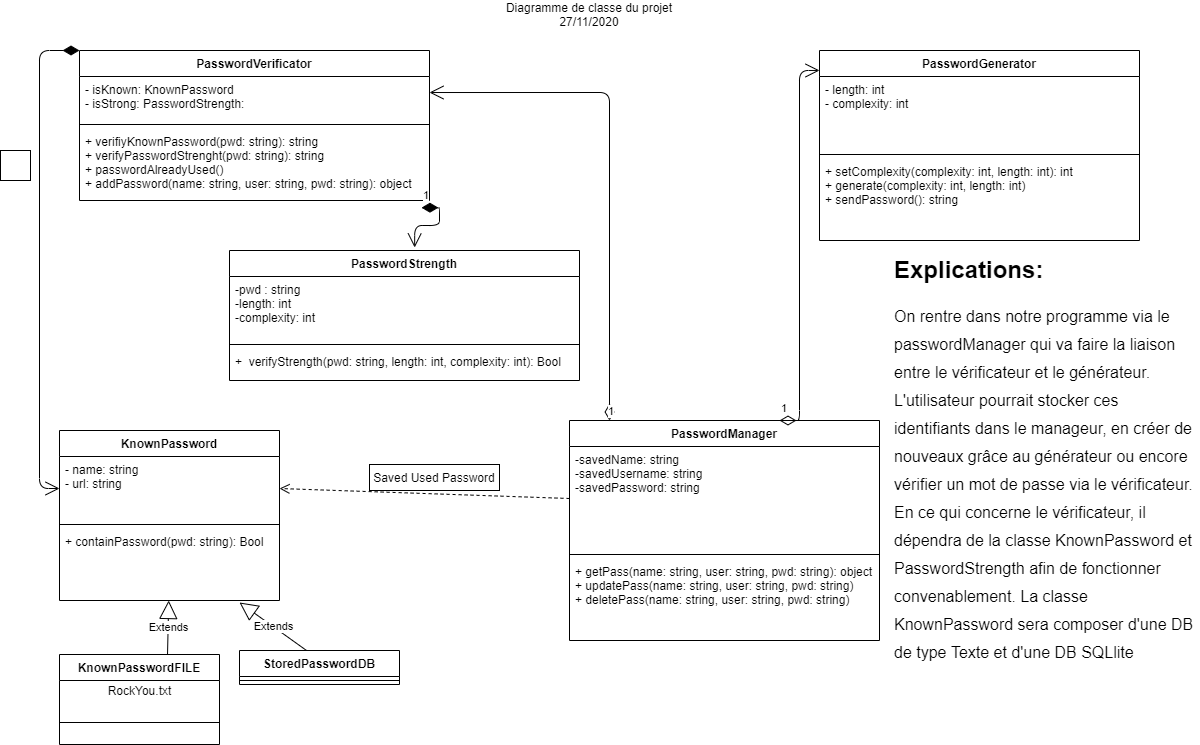

The diagram above was exported from draw.io. Its source (the exported page's mxGraphModel, read from the mxfile embedded in the PNG):
<mxGraphModel dx="2591" dy="762" grid="1" gridSize="10" guides="1" tooltips="1" connect="1" arrows="1" fold="1" page="1" pageScale="1" pageWidth="1169" pageHeight="826" background="#ffffff" math="0" shadow="0">
  <root>
    <mxCell id="0" />
    <mxCell id="1" parent="0" />
    <mxCell id="kpm1VrHarFZanXAOaVg1-41" value="KnownPassword" style="swimlane;fontStyle=1;align=center;verticalAlign=top;childLayout=stackLayout;horizontal=1;startSize=26;horizontalStack=0;resizeParent=1;resizeParentMax=0;resizeLast=0;collapsible=1;marginBottom=0;" parent="1" vertex="1">
      <mxGeometry x="-540" y="446" width="220" height="170" as="geometry" />
    </mxCell>
    <mxCell id="kpm1VrHarFZanXAOaVg1-42" value="- name: string&#10;- url: string" style="text;strokeColor=none;fillColor=none;align=left;verticalAlign=top;spacingLeft=4;spacingRight=4;overflow=hidden;rotatable=0;points=[[0,0.5],[1,0.5]];portConstraint=eastwest;" parent="kpm1VrHarFZanXAOaVg1-41" vertex="1">
      <mxGeometry y="26" width="220" height="64" as="geometry" />
    </mxCell>
    <mxCell id="kpm1VrHarFZanXAOaVg1-43" value="" style="line;strokeWidth=1;fillColor=none;align=left;verticalAlign=middle;spacingTop=-1;spacingLeft=3;spacingRight=3;rotatable=0;labelPosition=right;points=[];portConstraint=eastwest;" parent="kpm1VrHarFZanXAOaVg1-41" vertex="1">
      <mxGeometry y="90" width="220" height="8" as="geometry" />
    </mxCell>
    <mxCell id="kpm1VrHarFZanXAOaVg1-44" value="+ containPassword(pwd: string): Bool" style="text;strokeColor=none;fillColor=none;align=left;verticalAlign=top;spacingLeft=4;spacingRight=4;overflow=hidden;rotatable=0;points=[[0,0.5],[1,0.5]];portConstraint=eastwest;" parent="kpm1VrHarFZanXAOaVg1-41" vertex="1">
      <mxGeometry y="98" width="220" height="72" as="geometry" />
    </mxCell>
    <mxCell id="kpm1VrHarFZanXAOaVg1-45" value="Extends" style="endArrow=block;endSize=16;endFill=0;html=1;exitX=0.419;exitY=0;exitDx=0;exitDy=0;exitPerimeter=0;" parent="1" source="kpm1VrHarFZanXAOaVg1-47" edge="1">
      <mxGeometry width="160" relative="1" as="geometry">
        <mxPoint x="-470" y="576" as="sourcePoint" />
        <mxPoint x="-360" y="618" as="targetPoint" />
      </mxGeometry>
    </mxCell>
    <mxCell id="kpm1VrHarFZanXAOaVg1-46" value="Extends" style="endArrow=block;endSize=16;endFill=0;html=1;exitX=0.675;exitY=0.011;exitDx=0;exitDy=0;exitPerimeter=0;" parent="1" source="kpm1VrHarFZanXAOaVg1-51" target="kpm1VrHarFZanXAOaVg1-44" edge="1">
      <mxGeometry width="160" relative="1" as="geometry">
        <mxPoint x="-140" y="556" as="sourcePoint" />
        <mxPoint x="-30" y="596" as="targetPoint" />
      </mxGeometry>
    </mxCell>
    <mxCell id="kpm1VrHarFZanXAOaVg1-47" value="StoredPasswordDB" style="swimlane;fontStyle=1;align=center;verticalAlign=top;childLayout=stackLayout;horizontal=1;startSize=26;horizontalStack=0;resizeParent=1;resizeParentMax=0;resizeLast=0;collapsible=1;marginBottom=0;" parent="1" vertex="1">
      <mxGeometry x="-360" y="666" width="160" height="34" as="geometry" />
    </mxCell>
    <mxCell id="kpm1VrHarFZanXAOaVg1-49" value="" style="line;strokeWidth=1;fillColor=none;align=left;verticalAlign=middle;spacingTop=-1;spacingLeft=3;spacingRight=3;rotatable=0;labelPosition=right;points=[];portConstraint=eastwest;" parent="kpm1VrHarFZanXAOaVg1-47" vertex="1">
      <mxGeometry y="26" width="160" height="8" as="geometry" />
    </mxCell>
    <mxCell id="kpm1VrHarFZanXAOaVg1-51" value="KnownPasswordFILE" style="swimlane;fontStyle=1;align=center;verticalAlign=top;childLayout=stackLayout;horizontal=1;startSize=26;horizontalStack=0;resizeParent=1;resizeParentMax=0;resizeLast=0;collapsible=1;marginBottom=0;" parent="1" vertex="1">
      <mxGeometry x="-540" y="670" width="160" height="90" as="geometry" />
    </mxCell>
    <mxCell id="kpm1VrHarFZanXAOaVg1-55" value="RockYou.txt" style="text;html=1;align=center;verticalAlign=middle;resizable=0;points=[];autosize=1;" parent="kpm1VrHarFZanXAOaVg1-51" vertex="1">
      <mxGeometry y="26" width="160" height="20" as="geometry" />
    </mxCell>
    <mxCell id="kpm1VrHarFZanXAOaVg1-53" value="" style="line;strokeWidth=1;fillColor=none;align=left;verticalAlign=middle;spacingTop=-1;spacingLeft=3;spacingRight=3;rotatable=0;labelPosition=right;points=[];portConstraint=eastwest;" parent="kpm1VrHarFZanXAOaVg1-51" vertex="1">
      <mxGeometry y="46" width="160" height="44" as="geometry" />
    </mxCell>
    <mxCell id="kpm1VrHarFZanXAOaVg1-56" value="PasswordVerificator" style="swimlane;fontStyle=1;align=center;verticalAlign=top;childLayout=stackLayout;horizontal=1;startSize=26;horizontalStack=0;resizeParent=1;resizeParentMax=0;resizeLast=0;collapsible=1;marginBottom=0;" parent="1" vertex="1">
      <mxGeometry x="-520" y="66" width="350" height="150" as="geometry" />
    </mxCell>
    <mxCell id="kpm1VrHarFZanXAOaVg1-57" value="- isKnown: KnownPassword&#10;- isStrong: PasswordStrength: " style="text;strokeColor=none;fillColor=none;align=left;verticalAlign=top;spacingLeft=4;spacingRight=4;overflow=hidden;rotatable=0;points=[[0,0.5],[1,0.5]];portConstraint=eastwest;" parent="kpm1VrHarFZanXAOaVg1-56" vertex="1">
      <mxGeometry y="26" width="350" height="44" as="geometry" />
    </mxCell>
    <mxCell id="kpm1VrHarFZanXAOaVg1-58" value="" style="line;strokeWidth=1;fillColor=none;align=left;verticalAlign=middle;spacingTop=-1;spacingLeft=3;spacingRight=3;rotatable=0;labelPosition=right;points=[];portConstraint=eastwest;" parent="kpm1VrHarFZanXAOaVg1-56" vertex="1">
      <mxGeometry y="70" width="350" height="8" as="geometry" />
    </mxCell>
    <mxCell id="kpm1VrHarFZanXAOaVg1-59" value="+ verifiyKnownPassword(pwd: string): string&#10;+ verifyPasswordStrenght(pwd: string): string&#10;+ passwordAlreadyUsed()&#10;+ addPassword(name: string, user: string, pwd: string): object" style="text;strokeColor=none;fillColor=none;align=left;verticalAlign=top;spacingLeft=4;spacingRight=4;overflow=hidden;rotatable=0;points=[[0,0.5],[1,0.5]];portConstraint=eastwest;" parent="kpm1VrHarFZanXAOaVg1-56" vertex="1">
      <mxGeometry y="78" width="350" height="72" as="geometry" />
    </mxCell>
    <mxCell id="kpm1VrHarFZanXAOaVg1-60" value="PasswordStrength" style="swimlane;fontStyle=1;align=center;verticalAlign=top;childLayout=stackLayout;horizontal=1;startSize=26;horizontalStack=0;resizeParent=1;resizeParentMax=0;resizeLast=0;collapsible=1;marginBottom=0;" parent="1" vertex="1">
      <mxGeometry x="-370" y="266" width="350" height="130" as="geometry" />
    </mxCell>
    <mxCell id="kpm1VrHarFZanXAOaVg1-61" value="-pwd : string&#10;-length: int&#10;-complexity: int" style="text;strokeColor=none;fillColor=none;align=left;verticalAlign=top;spacingLeft=4;spacingRight=4;overflow=hidden;rotatable=0;points=[[0,0.5],[1,0.5]];portConstraint=eastwest;" parent="kpm1VrHarFZanXAOaVg1-60" vertex="1">
      <mxGeometry y="26" width="350" height="64" as="geometry" />
    </mxCell>
    <mxCell id="kpm1VrHarFZanXAOaVg1-62" value="" style="line;strokeWidth=1;fillColor=none;align=left;verticalAlign=middle;spacingTop=-1;spacingLeft=3;spacingRight=3;rotatable=0;labelPosition=right;points=[];portConstraint=eastwest;" parent="kpm1VrHarFZanXAOaVg1-60" vertex="1">
      <mxGeometry y="90" width="350" height="8" as="geometry" />
    </mxCell>
    <mxCell id="kpm1VrHarFZanXAOaVg1-63" value="+  verifyStrength(pwd: string, length: int, complexity: int): Bool" style="text;strokeColor=none;fillColor=none;align=left;verticalAlign=top;spacingLeft=4;spacingRight=4;overflow=hidden;rotatable=0;points=[[0,0.5],[1,0.5]];portConstraint=eastwest;" parent="kpm1VrHarFZanXAOaVg1-60" vertex="1">
      <mxGeometry y="98" width="350" height="32" as="geometry" />
    </mxCell>
    <mxCell id="kpm1VrHarFZanXAOaVg1-64" value="1" style="endArrow=open;html=1;endSize=12;startArrow=diamondThin;startSize=14;startFill=1;edgeStyle=orthogonalEdgeStyle;align=left;verticalAlign=bottom;exitX=0;exitY=0;exitDx=0;exitDy=0;entryX=0;entryY=0.5;entryDx=0;entryDy=0;" parent="1" source="kpm1VrHarFZanXAOaVg1-56" target="kpm1VrHarFZanXAOaVg1-42" edge="1">
      <mxGeometry x="-0.3531" y="-19" relative="1" as="geometry">
        <mxPoint x="-70" y="336" as="sourcePoint" />
        <mxPoint x="90" y="336" as="targetPoint" />
        <Array as="points">
          <mxPoint x="-560" y="66" />
          <mxPoint x="-560" y="504" />
        </Array>
        <mxPoint as="offset" />
      </mxGeometry>
    </mxCell>
    <mxCell id="kpm1VrHarFZanXAOaVg1-65" value="1" style="endArrow=open;html=1;endSize=12;startArrow=diamondThin;startSize=14;startFill=1;edgeStyle=orthogonalEdgeStyle;align=left;verticalAlign=bottom;exitX=0.977;exitY=1.1;exitDx=0;exitDy=0;exitPerimeter=0;entryX=0.529;entryY=-0.023;entryDx=0;entryDy=0;entryPerimeter=0;" parent="1" source="kpm1VrHarFZanXAOaVg1-59" target="kpm1VrHarFZanXAOaVg1-60" edge="1">
      <mxGeometry x="-1" y="3" relative="1" as="geometry">
        <mxPoint x="-70" y="336" as="sourcePoint" />
        <mxPoint x="90" y="336" as="targetPoint" />
      </mxGeometry>
    </mxCell>
    <mxCell id="kpm1VrHarFZanXAOaVg1-66" value="PasswordManager" style="swimlane;fontStyle=1;align=center;verticalAlign=top;childLayout=stackLayout;horizontal=1;startSize=26;horizontalStack=0;resizeParent=1;resizeParentMax=0;resizeLast=0;collapsible=1;marginBottom=0;" parent="1" vertex="1">
      <mxGeometry x="-30" y="436" width="310" height="220" as="geometry" />
    </mxCell>
    <mxCell id="kpm1VrHarFZanXAOaVg1-77" value="1" style="endArrow=open;html=1;endSize=12;startArrow=diamondThin;startSize=14;startFill=0;edgeStyle=orthogonalEdgeStyle;align=left;verticalAlign=bottom;entryX=0;entryY=0.105;entryDx=0;entryDy=0;entryPerimeter=0;" parent="kpm1VrHarFZanXAOaVg1-66" target="kpm1VrHarFZanXAOaVg1-73" edge="1">
      <mxGeometry x="-1" y="3" relative="1" as="geometry">
        <mxPoint x="210" as="sourcePoint" />
        <mxPoint x="370" as="targetPoint" />
      </mxGeometry>
    </mxCell>
    <mxCell id="kpm1VrHarFZanXAOaVg1-67" value="-savedName: string&#10;-savedUsername: string&#10;-savedPassword: string" style="text;strokeColor=none;fillColor=none;align=left;verticalAlign=top;spacingLeft=4;spacingRight=4;overflow=hidden;rotatable=0;points=[[0,0.5],[1,0.5]];portConstraint=eastwest;" parent="kpm1VrHarFZanXAOaVg1-66" vertex="1">
      <mxGeometry y="26" width="310" height="104" as="geometry" />
    </mxCell>
    <mxCell id="kpm1VrHarFZanXAOaVg1-68" value="" style="line;strokeWidth=1;fillColor=none;align=left;verticalAlign=middle;spacingTop=-1;spacingLeft=3;spacingRight=3;rotatable=0;labelPosition=right;points=[];portConstraint=eastwest;" parent="kpm1VrHarFZanXAOaVg1-66" vertex="1">
      <mxGeometry y="130" width="310" height="8" as="geometry" />
    </mxCell>
    <mxCell id="kpm1VrHarFZanXAOaVg1-69" value="+ getPass(name: string, user: string, pwd: string): object&#10;+ updatePass(name: string, user: string, pwd: string)&#10;+ deletePass(name: string, user: string, pwd: string)" style="text;strokeColor=none;fillColor=none;align=left;verticalAlign=top;spacingLeft=4;spacingRight=4;overflow=hidden;rotatable=0;points=[[0,0.5],[1,0.5]];portConstraint=eastwest;" parent="kpm1VrHarFZanXAOaVg1-66" vertex="1">
      <mxGeometry y="138" width="310" height="82" as="geometry" />
    </mxCell>
    <mxCell id="kpm1VrHarFZanXAOaVg1-72" value="1" style="endArrow=open;html=1;endSize=12;startArrow=diamondThin;startSize=14;startFill=0;edgeStyle=orthogonalEdgeStyle;align=left;verticalAlign=bottom;entryX=1;entryY=0.364;entryDx=0;entryDy=0;entryPerimeter=0;" parent="1" source="kpm1VrHarFZanXAOaVg1-66" target="kpm1VrHarFZanXAOaVg1-57" edge="1">
      <mxGeometry x="-1" y="3" relative="1" as="geometry">
        <mxPoint x="10" y="406" as="sourcePoint" />
        <mxPoint x="170" y="406" as="targetPoint" />
        <Array as="points">
          <mxPoint x="10" y="108" />
        </Array>
      </mxGeometry>
    </mxCell>
    <mxCell id="kpm1VrHarFZanXAOaVg1-73" value="PasswordGenerator" style="swimlane;fontStyle=1;align=center;verticalAlign=top;childLayout=stackLayout;horizontal=1;startSize=26;horizontalStack=0;resizeParent=1;resizeParentMax=0;resizeLast=0;collapsible=1;marginBottom=0;" parent="1" vertex="1">
      <mxGeometry x="220" y="66" width="320" height="190" as="geometry" />
    </mxCell>
    <mxCell id="kpm1VrHarFZanXAOaVg1-74" value="- length: int&#10;- complexity: int&#10;" style="text;strokeColor=none;fillColor=none;align=left;verticalAlign=top;spacingLeft=4;spacingRight=4;overflow=hidden;rotatable=0;points=[[0,0.5],[1,0.5]];portConstraint=eastwest;" parent="kpm1VrHarFZanXAOaVg1-73" vertex="1">
      <mxGeometry y="26" width="320" height="74" as="geometry" />
    </mxCell>
    <mxCell id="kpm1VrHarFZanXAOaVg1-75" value="" style="line;strokeWidth=1;fillColor=none;align=left;verticalAlign=middle;spacingTop=-1;spacingLeft=3;spacingRight=3;rotatable=0;labelPosition=right;points=[];portConstraint=eastwest;" parent="kpm1VrHarFZanXAOaVg1-73" vertex="1">
      <mxGeometry y="100" width="320" height="8" as="geometry" />
    </mxCell>
    <mxCell id="kpm1VrHarFZanXAOaVg1-76" value="+ setComplexity(complexity: int, length: int): int&#10;+ generate(complexity: int, length: int)&#10;+ sendPassword(): string&#10;" style="text;strokeColor=none;fillColor=none;align=left;verticalAlign=top;spacingLeft=4;spacingRight=4;overflow=hidden;rotatable=0;points=[[0,0.5],[1,0.5]];portConstraint=eastwest;" parent="kpm1VrHarFZanXAOaVg1-73" vertex="1">
      <mxGeometry y="108" width="320" height="82" as="geometry" />
    </mxCell>
    <mxCell id="XB9kwNDjDysYVmI1r1NH-1" value="Diagramme de classe du projet&lt;br&gt;27/11/2020" style="text;html=1;strokeColor=none;fillColor=none;align=center;verticalAlign=middle;whiteSpace=wrap;rounded=0;" vertex="1" parent="1">
      <mxGeometry x="-200" y="20" width="380" height="20" as="geometry" />
    </mxCell>
    <mxCell id="XB9kwNDjDysYVmI1r1NH-3" value="" style="rounded=0;whiteSpace=wrap;html=1;" vertex="1" parent="1">
      <mxGeometry x="-599" y="166" width="30" height="30" as="geometry" />
    </mxCell>
    <mxCell id="XB9kwNDjDysYVmI1r1NH-4" value="return" style="html=1;verticalAlign=bottom;endArrow=open;dashed=1;endSize=8;exitX=0;exitY=0.5;exitDx=0;exitDy=0;entryX=1;entryY=0.5;entryDx=0;entryDy=0;" edge="1" parent="1" source="kpm1VrHarFZanXAOaVg1-67" target="kpm1VrHarFZanXAOaVg1-42">
      <mxGeometry relative="1" as="geometry">
        <mxPoint x="-33.09999999999991" y="530.0160000000001" as="sourcePoint" />
        <mxPoint x="-89.46000000000004" y="713.7440000000001" as="targetPoint" />
      </mxGeometry>
    </mxCell>
    <mxCell id="XB9kwNDjDysYVmI1r1NH-5" value="" style="rounded=0;whiteSpace=wrap;html=1;" vertex="1" parent="1">
      <mxGeometry x="-230" y="480" width="130" height="26" as="geometry" />
    </mxCell>
    <mxCell id="XB9kwNDjDysYVmI1r1NH-6" value="Saved Used Password" style="text;html=1;strokeColor=none;fillColor=none;align=center;verticalAlign=middle;whiteSpace=wrap;rounded=0;" vertex="1" parent="1">
      <mxGeometry x="-245" y="483" width="160" height="20" as="geometry" />
    </mxCell>
    <mxCell id="XB9kwNDjDysYVmI1r1NH-7" value="&lt;h1&gt;&lt;span style=&quot;background-color: rgb(255 , 255 , 255)&quot;&gt;Explications:&lt;/span&gt;&lt;/h1&gt;&lt;h1&gt;&lt;span style=&quot;font-family: &amp;#34;whitney&amp;#34; , &amp;#34;helvetica neue&amp;#34; , &amp;#34;helvetica&amp;#34; , &amp;#34;arial&amp;#34; , sans-serif ; font-size: 16px ; font-weight: 400 ; background-color: rgb(255 , 255 , 255)&quot;&gt;On rentre dans notre programme via le passwordManager qui va faire la liaison entre le vérificateur et le générateur. L'utilisateur pourrait stocker ces identifiants dans le manageur, en créer de nouveaux grâce au générateur ou encore vérifier un mot de passe via le vérificateur. En ce qui concerne le vérificateur, il dépendra de la classe KnownPassword et PasswordStrength afin de fonctionner convenablement. La classe KnownPassword sera composer d'une DB de type Texte et d'une DB SQLlite&lt;/span&gt;&lt;br&gt;&lt;/h1&gt;" style="text;html=1;strokeColor=none;fillColor=none;spacing=5;spacingTop=-20;whiteSpace=wrap;overflow=hidden;rounded=0;" vertex="1" parent="1">
      <mxGeometry x="290" y="266" width="310" height="414" as="geometry" />
    </mxCell>
  </root>
</mxGraphModel>